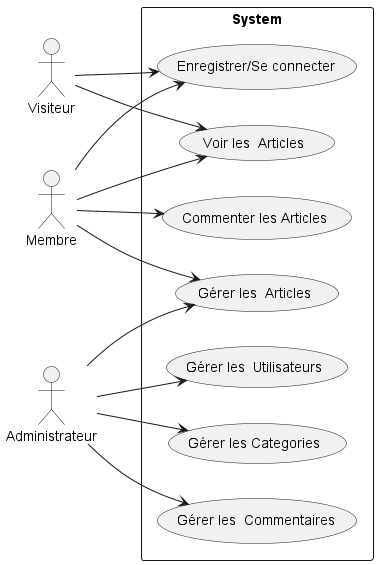

The diagram above was rendered by PlantUML. Its source (embedded in the PNG):
@startuml
left to right direction
actor Visiteur
actor Membre
actor Administrateur

rectangle System {
    usecase "Voir les  Articles" as UC1
    usecase "Commenter les Articles" as UC2
    usecase "Enregistrer/Se connecter" as UC3
    usecase "Gérer les  Articles" as UC4
    usecase "Gérer les  Commentaires" as UC5
    usecase "Gérer les  Utilisateurs" as UC6
    usecase "Gérer les Categories" as UC7
}

Visiteur --> UC1
Visiteur --> UC3

Membre --> UC1
Membre --> UC2
Membre --> UC3
Membre --> UC4

Administrateur --> UC4
Administrateur --> UC5
Administrateur --> UC6
Administrateur --> UC7
@enduml